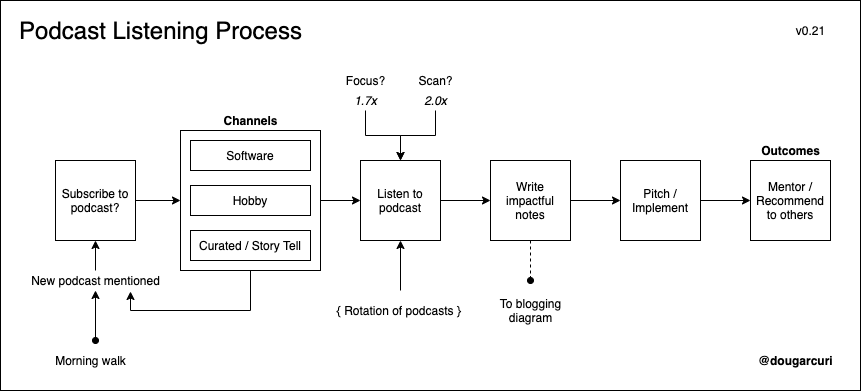

The diagram above was exported from draw.io. Its source (the exported page's mxGraphModel, read from the mxfile embedded in the PNG):
<mxGraphModel dx="995" dy="786" grid="1" gridSize="10" guides="1" tooltips="1" connect="1" arrows="1" fold="1" page="1" pageScale="1" pageWidth="850" pageHeight="1100" math="0" shadow="0">
  <root>
    <mxCell id="0" />
    <mxCell id="1" parent="0" />
    <mxCell id="WlOKW53uyA3XHyzy-dlt-2" value="" style="rounded=0;whiteSpace=wrap;html=1;fillColor=none;" parent="1" vertex="1">
      <mxGeometry x="20" y="40" width="860" height="390" as="geometry" />
    </mxCell>
    <mxCell id="G3b-J4wqLpuIZi7WT0Yp-10" style="edgeStyle=orthogonalEdgeStyle;rounded=0;orthogonalLoop=1;jettySize=auto;html=1;exitX=1;exitY=0.5;exitDx=0;exitDy=0;" parent="1" source="G3b-J4wqLpuIZi7WT0Yp-7" target="WlOKW53uyA3XHyzy-dlt-9" edge="1">
      <mxGeometry relative="1" as="geometry" />
    </mxCell>
    <mxCell id="G3b-J4wqLpuIZi7WT0Yp-11" style="edgeStyle=orthogonalEdgeStyle;rounded=0;orthogonalLoop=1;jettySize=auto;html=1;exitX=0.5;exitY=1;exitDx=0;exitDy=0;entryX=0.75;entryY=1.05;entryDx=0;entryDy=0;entryPerimeter=0;" parent="1" source="G3b-J4wqLpuIZi7WT0Yp-7" target="WlOKW53uyA3XHyzy-dlt-16" edge="1">
      <mxGeometry relative="1" as="geometry" />
    </mxCell>
    <mxCell id="G3b-J4wqLpuIZi7WT0Yp-7" value="" style="rounded=0;whiteSpace=wrap;html=1;" parent="1" vertex="1">
      <mxGeometry x="200" y="170" width="140" height="140" as="geometry" />
    </mxCell>
    <mxCell id="WlOKW53uyA3XHyzy-dlt-1" value="&lt;font style=&quot;font-size: 24px&quot;&gt;Podcast Listening Process&lt;/font&gt;" style="text;html=1;align=center;verticalAlign=middle;resizable=0;points=[];autosize=1;" parent="1" vertex="1">
      <mxGeometry x="30" y="60" width="300" height="20" as="geometry" />
    </mxCell>
    <mxCell id="WlOKW53uyA3XHyzy-dlt-3" value="v0.21" style="text;html=1;align=center;verticalAlign=middle;resizable=0;points=[];autosize=1;" parent="1" vertex="1">
      <mxGeometry x="810" y="60" width="40" height="20" as="geometry" />
    </mxCell>
    <mxCell id="WlOKW53uyA3XHyzy-dlt-4" value="&lt;b&gt;@dougarcuri&lt;/b&gt;" style="text;html=1;align=center;verticalAlign=middle;resizable=0;points=[];autosize=1;" parent="1" vertex="1">
      <mxGeometry x="770" y="390" width="90" height="20" as="geometry" />
    </mxCell>
    <mxCell id="G3b-J4wqLpuIZi7WT0Yp-9" style="edgeStyle=orthogonalEdgeStyle;rounded=0;orthogonalLoop=1;jettySize=auto;html=1;exitX=1;exitY=0.5;exitDx=0;exitDy=0;entryX=0;entryY=0.5;entryDx=0;entryDy=0;" parent="1" source="WlOKW53uyA3XHyzy-dlt-5" target="G3b-J4wqLpuIZi7WT0Yp-7" edge="1">
      <mxGeometry relative="1" as="geometry" />
    </mxCell>
    <mxCell id="WlOKW53uyA3XHyzy-dlt-5" value="Subscribe to podcast?" style="whiteSpace=wrap;html=1;aspect=fixed;" parent="1" vertex="1">
      <mxGeometry x="75" y="200" width="80" height="80" as="geometry" />
    </mxCell>
    <mxCell id="WlOKW53uyA3XHyzy-dlt-12" style="edgeStyle=orthogonalEdgeStyle;rounded=0;orthogonalLoop=1;jettySize=auto;html=1;entryX=0;entryY=0.5;entryDx=0;entryDy=0;" parent="1" source="WlOKW53uyA3XHyzy-dlt-9" target="WlOKW53uyA3XHyzy-dlt-11" edge="1">
      <mxGeometry relative="1" as="geometry" />
    </mxCell>
    <mxCell id="WlOKW53uyA3XHyzy-dlt-9" value="Listen to podcast" style="whiteSpace=wrap;html=1;aspect=fixed;" parent="1" vertex="1">
      <mxGeometry x="380" y="200" width="80" height="80" as="geometry" />
    </mxCell>
    <mxCell id="WlOKW53uyA3XHyzy-dlt-14" style="edgeStyle=orthogonalEdgeStyle;rounded=0;orthogonalLoop=1;jettySize=auto;html=1;exitX=1;exitY=0.5;exitDx=0;exitDy=0;entryX=0;entryY=0.5;entryDx=0;entryDy=0;" parent="1" source="WlOKW53uyA3XHyzy-dlt-11" target="WlOKW53uyA3XHyzy-dlt-13" edge="1">
      <mxGeometry relative="1" as="geometry" />
    </mxCell>
    <mxCell id="cr4T2ag1wAyrHpOaLasY-1" style="rounded=0;orthogonalLoop=1;jettySize=auto;html=1;exitX=0.5;exitY=1;exitDx=0;exitDy=0;endArrow=oval;endFill=1;dashed=1;" edge="1" parent="1" source="WlOKW53uyA3XHyzy-dlt-11">
      <mxGeometry relative="1" as="geometry">
        <mxPoint x="550" y="320" as="targetPoint" />
      </mxGeometry>
    </mxCell>
    <mxCell id="WlOKW53uyA3XHyzy-dlt-11" value="Write impactful notes" style="whiteSpace=wrap;html=1;aspect=fixed;" parent="1" vertex="1">
      <mxGeometry x="510" y="200" width="80" height="80" as="geometry" />
    </mxCell>
    <mxCell id="WlOKW53uyA3XHyzy-dlt-19" style="edgeStyle=orthogonalEdgeStyle;rounded=0;orthogonalLoop=1;jettySize=auto;html=1;exitX=1;exitY=0.5;exitDx=0;exitDy=0;entryX=0;entryY=0.5;entryDx=0;entryDy=0;" parent="1" source="WlOKW53uyA3XHyzy-dlt-13" target="WlOKW53uyA3XHyzy-dlt-18" edge="1">
      <mxGeometry relative="1" as="geometry" />
    </mxCell>
    <mxCell id="WlOKW53uyA3XHyzy-dlt-13" value="Pitch / Implement" style="whiteSpace=wrap;html=1;aspect=fixed;" parent="1" vertex="1">
      <mxGeometry x="640" y="200" width="80" height="80" as="geometry" />
    </mxCell>
    <mxCell id="G3b-J4wqLpuIZi7WT0Yp-8" style="edgeStyle=orthogonalEdgeStyle;rounded=0;orthogonalLoop=1;jettySize=auto;html=1;entryX=0.5;entryY=1;entryDx=0;entryDy=0;" parent="1" source="WlOKW53uyA3XHyzy-dlt-16" target="WlOKW53uyA3XHyzy-dlt-5" edge="1">
      <mxGeometry relative="1" as="geometry" />
    </mxCell>
    <mxCell id="WlOKW53uyA3XHyzy-dlt-16" value="New podcast mentioned" style="text;html=1;align=center;verticalAlign=middle;resizable=0;points=[];autosize=1;" parent="1" vertex="1">
      <mxGeometry x="45" y="310" width="140" height="20" as="geometry" />
    </mxCell>
    <mxCell id="WlOKW53uyA3XHyzy-dlt-18" value="Mentor / Recommend to others" style="whiteSpace=wrap;html=1;aspect=fixed;" parent="1" vertex="1">
      <mxGeometry x="770" y="200" width="80" height="80" as="geometry" />
    </mxCell>
    <mxCell id="WlOKW53uyA3XHyzy-dlt-20" value="" style="endArrow=classic;html=1;entryX=0.5;entryY=1;entryDx=0;entryDy=0;" parent="1" target="WlOKW53uyA3XHyzy-dlt-9" edge="1">
      <mxGeometry width="50" height="50" relative="1" as="geometry">
        <mxPoint x="420" y="330" as="sourcePoint" />
        <mxPoint x="460" y="280" as="targetPoint" />
      </mxGeometry>
    </mxCell>
    <mxCell id="WlOKW53uyA3XHyzy-dlt-21" value="{ Rotation of podcasts }&amp;nbsp;" style="text;html=1;align=center;verticalAlign=middle;resizable=0;points=[];autosize=1;" parent="1" vertex="1">
      <mxGeometry x="350" y="340" width="140" height="20" as="geometry" />
    </mxCell>
    <mxCell id="WlOKW53uyA3XHyzy-dlt-22" value="" style="endArrow=classic;html=1;startArrow=oval;startFill=1;" parent="1" edge="1">
      <mxGeometry width="50" height="50" relative="1" as="geometry">
        <mxPoint x="115" y="380" as="sourcePoint" />
        <mxPoint x="115" y="330" as="targetPoint" />
      </mxGeometry>
    </mxCell>
    <mxCell id="WlOKW53uyA3XHyzy-dlt-23" value="Morning walk" style="text;html=1;align=center;verticalAlign=middle;resizable=0;points=[];autosize=1;" parent="1" vertex="1">
      <mxGeometry x="65" y="390" width="90" height="20" as="geometry" />
    </mxCell>
    <mxCell id="G3b-J4wqLpuIZi7WT0Yp-16" style="edgeStyle=orthogonalEdgeStyle;rounded=0;orthogonalLoop=1;jettySize=auto;html=1;entryX=0.5;entryY=0;entryDx=0;entryDy=0;" parent="1" source="WlOKW53uyA3XHyzy-dlt-24" target="WlOKW53uyA3XHyzy-dlt-9" edge="1">
      <mxGeometry relative="1" as="geometry" />
    </mxCell>
    <mxCell id="WlOKW53uyA3XHyzy-dlt-24" value="&lt;i&gt;1.7x&lt;/i&gt;" style="text;html=1;align=center;verticalAlign=middle;resizable=0;points=[];autosize=1;" parent="1" vertex="1">
      <mxGeometry x="365" y="130" width="40" height="20" as="geometry" />
    </mxCell>
    <mxCell id="WlOKW53uyA3XHyzy-dlt-25" value="&lt;b&gt;Outcomes&lt;/b&gt;" style="text;html=1;align=center;verticalAlign=middle;resizable=0;points=[];autosize=1;" parent="1" vertex="1">
      <mxGeometry x="775" y="180" width="70" height="20" as="geometry" />
    </mxCell>
    <mxCell id="G3b-J4wqLpuIZi7WT0Yp-3" value="Software" style="rounded=0;whiteSpace=wrap;html=1;" parent="1" vertex="1">
      <mxGeometry x="210" y="180" width="120" height="30" as="geometry" />
    </mxCell>
    <mxCell id="G3b-J4wqLpuIZi7WT0Yp-4" value="&lt;b&gt;Channels&lt;/b&gt;" style="text;html=1;align=center;verticalAlign=middle;resizable=0;points=[];autosize=1;" parent="1" vertex="1">
      <mxGeometry x="235" y="150" width="70" height="20" as="geometry" />
    </mxCell>
    <mxCell id="G3b-J4wqLpuIZi7WT0Yp-5" value="Hobby" style="rounded=0;whiteSpace=wrap;html=1;" parent="1" vertex="1">
      <mxGeometry x="210" y="225" width="120" height="30" as="geometry" />
    </mxCell>
    <mxCell id="G3b-J4wqLpuIZi7WT0Yp-6" value="Curated / Story Tell" style="rounded=0;whiteSpace=wrap;html=1;" parent="1" vertex="1">
      <mxGeometry x="210" y="270" width="120" height="30" as="geometry" />
    </mxCell>
    <mxCell id="G3b-J4wqLpuIZi7WT0Yp-15" value="Focus?" style="text;html=1;align=center;verticalAlign=middle;resizable=0;points=[];autosize=1;" parent="1" vertex="1">
      <mxGeometry x="360" y="110" width="50" height="20" as="geometry" />
    </mxCell>
    <mxCell id="G3b-J4wqLpuIZi7WT0Yp-19" style="edgeStyle=orthogonalEdgeStyle;rounded=0;orthogonalLoop=1;jettySize=auto;html=1;entryX=0.5;entryY=0;entryDx=0;entryDy=0;" parent="1" source="G3b-J4wqLpuIZi7WT0Yp-17" target="WlOKW53uyA3XHyzy-dlt-9" edge="1">
      <mxGeometry relative="1" as="geometry" />
    </mxCell>
    <mxCell id="G3b-J4wqLpuIZi7WT0Yp-17" value="&lt;i&gt;2.0x&lt;/i&gt;" style="text;html=1;align=center;verticalAlign=middle;resizable=0;points=[];autosize=1;" parent="1" vertex="1">
      <mxGeometry x="435" y="130" width="40" height="20" as="geometry" />
    </mxCell>
    <mxCell id="G3b-J4wqLpuIZi7WT0Yp-18" value="Scan?" style="text;html=1;align=center;verticalAlign=middle;resizable=0;points=[];autosize=1;" parent="1" vertex="1">
      <mxGeometry x="430" y="110" width="50" height="20" as="geometry" />
    </mxCell>
    <mxCell id="cr4T2ag1wAyrHpOaLasY-2" value="To blogging&lt;br&gt;diagram" style="text;html=1;align=center;verticalAlign=middle;resizable=0;points=[];autosize=1;" vertex="1" parent="1">
      <mxGeometry x="510" y="335" width="80" height="30" as="geometry" />
    </mxCell>
  </root>
</mxGraphModel>